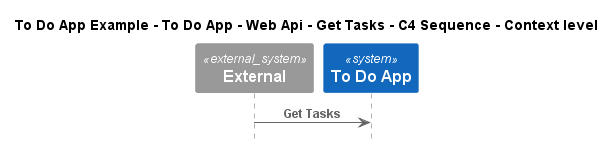

The diagram above was rendered by PlantUML. Its source (embedded in the PNG):
@startuml
!include ..\..\..\..\..\..\..\.c4s\C4_Sequence.puml

title To Do App Example - To Do App - Web Api - Get Tasks - C4 Sequence - Context level

System_Ext(C4InterFlow.SoftwareSystems.ExternalSystem, "External", "")
System(ToDoAppExample.SoftwareSystems.ToDoApp, "To Do App", "")

Rel(C4InterFlow.SoftwareSystems.ExternalSystem, ToDoAppExample.SoftwareSystems.ToDoApp, "Get Tasks")


@enduml